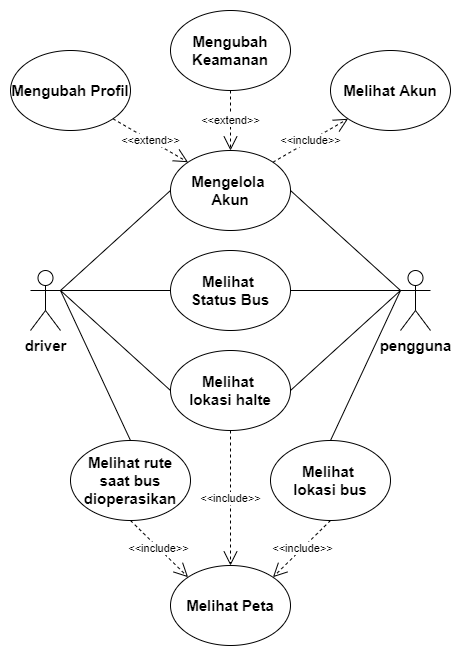

The diagram above was exported from draw.io. Its source (the exported page's mxGraphModel, read from the mxfile embedded in the PNG):
<mxGraphModel dx="1209" dy="1796" grid="1" gridSize="10" guides="1" tooltips="1" connect="1" arrows="1" fold="1" page="1" pageScale="1" pageWidth="827" pageHeight="1169" math="0" shadow="0">
  <root>
    <mxCell id="0" />
    <mxCell id="1" parent="0" />
    <mxCell id="t4BSVlxBKjmehNPSkHE6-1" value="&lt;font style=&quot;font-size: 15px&quot;&gt;&lt;b&gt;driver&lt;/b&gt;&lt;/font&gt;" style="shape=umlActor;verticalLabelPosition=bottom;verticalAlign=top;html=1;outlineConnect=0;" parent="1" vertex="1">
      <mxGeometry x="90" y="210" width="30" height="60" as="geometry" />
    </mxCell>
    <mxCell id="t4BSVlxBKjmehNPSkHE6-4" value="&lt;b style=&quot;font-size: 15px&quot;&gt;Melihat &lt;br&gt;lokasi&amp;nbsp;bus&lt;/b&gt;" style="ellipse;whiteSpace=wrap;html=1;" parent="1" vertex="1">
      <mxGeometry x="330" y="380" width="120" height="80" as="geometry" />
    </mxCell>
    <mxCell id="t4BSVlxBKjmehNPSkHE6-5" value="&lt;font style=&quot;font-size: 15px&quot;&gt;&lt;b&gt;Melihat Peta&lt;/b&gt;&lt;/font&gt;" style="ellipse;whiteSpace=wrap;html=1;" parent="1" vertex="1">
      <mxGeometry x="230" y="505" width="120" height="80" as="geometry" />
    </mxCell>
    <mxCell id="t4BSVlxBKjmehNPSkHE6-7" value="&lt;font style=&quot;font-size: 15px&quot;&gt;&lt;b&gt;Melihat &lt;br&gt;Status Bus&lt;/b&gt;&lt;/font&gt;" style="ellipse;whiteSpace=wrap;html=1;" parent="1" vertex="1">
      <mxGeometry x="230" y="190" width="120" height="80" as="geometry" />
    </mxCell>
    <mxCell id="t4BSVlxBKjmehNPSkHE6-9" value="&lt;font style=&quot;font-size: 15px&quot;&gt;&lt;b&gt;pengguna&lt;/b&gt;&lt;/font&gt;" style="shape=umlActor;verticalLabelPosition=bottom;verticalAlign=top;html=1;outlineConnect=0;" parent="1" vertex="1">
      <mxGeometry x="460" y="210" width="30" height="60" as="geometry" />
    </mxCell>
    <mxCell id="t4BSVlxBKjmehNPSkHE6-10" value="&lt;font style=&quot;font-size: 15px&quot;&gt;&lt;b&gt;Mengelola &lt;br&gt;Akun&lt;/b&gt;&lt;/font&gt;" style="ellipse;whiteSpace=wrap;html=1;" parent="1" vertex="1">
      <mxGeometry x="230" y="90" width="120" height="80" as="geometry" />
    </mxCell>
    <mxCell id="t4BSVlxBKjmehNPSkHE6-11" value="&lt;font style=&quot;font-size: 15px&quot;&gt;&lt;b&gt;Mengubah Keamanan&lt;/b&gt;&lt;/font&gt;" style="ellipse;whiteSpace=wrap;html=1;" parent="1" vertex="1">
      <mxGeometry x="230" y="-50" width="120" height="80" as="geometry" />
    </mxCell>
    <mxCell id="t4BSVlxBKjmehNPSkHE6-12" value="&lt;font style=&quot;font-size: 15px&quot;&gt;&lt;b&gt;Mengubah Profil&lt;/b&gt;&lt;/font&gt;" style="ellipse;whiteSpace=wrap;html=1;" parent="1" vertex="1">
      <mxGeometry x="70" y="-10" width="120" height="80" as="geometry" />
    </mxCell>
    <mxCell id="t4BSVlxBKjmehNPSkHE6-13" value="&lt;font style=&quot;font-size: 15px&quot;&gt;&lt;b&gt;Melihat Akun&lt;/b&gt;&lt;/font&gt;" style="ellipse;whiteSpace=wrap;html=1;" parent="1" vertex="1">
      <mxGeometry x="390" y="-10" width="120" height="80" as="geometry" />
    </mxCell>
    <mxCell id="t4BSVlxBKjmehNPSkHE6-20" value="" style="endArrow=none;html=1;exitX=1;exitY=0.3333333333333333;exitDx=0;exitDy=0;exitPerimeter=0;entryX=0;entryY=0.5;entryDx=0;entryDy=0;" parent="1" source="t4BSVlxBKjmehNPSkHE6-1" target="t4BSVlxBKjmehNPSkHE6-45" edge="1">
      <mxGeometry width="50" height="50" relative="1" as="geometry">
        <mxPoint x="400" y="310" as="sourcePoint" />
        <mxPoint x="-15.104076400856457" y="301.7157287525383" as="targetPoint" />
      </mxGeometry>
    </mxCell>
    <mxCell id="t4BSVlxBKjmehNPSkHE6-21" value="" style="endArrow=none;html=1;exitX=1;exitY=0.3333333333333333;exitDx=0;exitDy=0;exitPerimeter=0;entryX=0;entryY=0.5;entryDx=0;entryDy=0;" parent="1" source="t4BSVlxBKjmehNPSkHE6-1" target="t4BSVlxBKjmehNPSkHE6-7" edge="1">
      <mxGeometry width="50" height="50" relative="1" as="geometry">
        <mxPoint x="400" y="310" as="sourcePoint" />
        <mxPoint x="230" y="580" as="targetPoint" />
      </mxGeometry>
    </mxCell>
    <mxCell id="t4BSVlxBKjmehNPSkHE6-22" value="" style="endArrow=none;html=1;exitX=0.5;exitY=0;exitDx=0;exitDy=0;entryX=0;entryY=0.3333333333333333;entryDx=0;entryDy=0;entryPerimeter=0;" parent="1" source="t4BSVlxBKjmehNPSkHE6-4" target="t4BSVlxBKjmehNPSkHE6-9" edge="1">
      <mxGeometry width="50" height="50" relative="1" as="geometry">
        <mxPoint x="400" y="390" as="sourcePoint" />
        <mxPoint x="450" y="340" as="targetPoint" />
      </mxGeometry>
    </mxCell>
    <mxCell id="t4BSVlxBKjmehNPSkHE6-24" value="" style="endArrow=none;html=1;exitX=0;exitY=0.3333333333333333;exitDx=0;exitDy=0;exitPerimeter=0;entryX=1;entryY=0.5;entryDx=0;entryDy=0;" parent="1" source="t4BSVlxBKjmehNPSkHE6-9" target="t4BSVlxBKjmehNPSkHE6-7" edge="1">
      <mxGeometry width="50" height="50" relative="1" as="geometry">
        <mxPoint x="400" y="390" as="sourcePoint" />
        <mxPoint x="350" y="580" as="targetPoint" />
      </mxGeometry>
    </mxCell>
    <mxCell id="t4BSVlxBKjmehNPSkHE6-26" value="&amp;lt;&amp;lt;extend&amp;gt;&amp;gt;" style="endArrow=open;endSize=12;dashed=1;html=1;exitX=0.5;exitY=1;exitDx=0;exitDy=0;entryX=0.5;entryY=0;entryDx=0;entryDy=0;" parent="1" source="t4BSVlxBKjmehNPSkHE6-11" target="t4BSVlxBKjmehNPSkHE6-10" edge="1">
      <mxGeometry width="160" relative="1" as="geometry">
        <mxPoint x="340" as="sourcePoint" />
        <mxPoint x="500" as="targetPoint" />
      </mxGeometry>
    </mxCell>
    <mxCell id="t4BSVlxBKjmehNPSkHE6-27" value="&amp;lt;&amp;lt;extend&amp;gt;&amp;gt;" style="endArrow=open;endSize=12;dashed=1;html=1;exitX=1;exitY=1;exitDx=0;exitDy=0;entryX=0;entryY=0;entryDx=0;entryDy=0;" parent="1" source="t4BSVlxBKjmehNPSkHE6-12" target="t4BSVlxBKjmehNPSkHE6-10" edge="1">
      <mxGeometry width="160" relative="1" as="geometry">
        <mxPoint x="120" y="-120" as="sourcePoint" />
        <mxPoint x="330" y="-100" as="targetPoint" />
      </mxGeometry>
    </mxCell>
    <mxCell id="t4BSVlxBKjmehNPSkHE6-28" value="&amp;lt;&amp;lt;include&amp;gt;&amp;gt;" style="endArrow=open;endSize=12;dashed=1;html=1;exitX=1;exitY=0;exitDx=0;exitDy=0;entryX=0;entryY=1;entryDx=0;entryDy=0;" parent="1" source="t4BSVlxBKjmehNPSkHE6-10" target="t4BSVlxBKjmehNPSkHE6-13" edge="1">
      <mxGeometry width="160" relative="1" as="geometry">
        <mxPoint x="130" y="-110" as="sourcePoint" />
        <mxPoint x="500" y="-70" as="targetPoint" />
      </mxGeometry>
    </mxCell>
    <mxCell id="t4BSVlxBKjmehNPSkHE6-32" value="" style="endArrow=none;html=1;entryX=0;entryY=0.5;entryDx=0;entryDy=0;exitX=1;exitY=0.3333333333333333;exitDx=0;exitDy=0;exitPerimeter=0;" parent="1" source="t4BSVlxBKjmehNPSkHE6-1" target="t4BSVlxBKjmehNPSkHE6-10" edge="1">
      <mxGeometry width="50" height="50" relative="1" as="geometry">
        <mxPoint x="80" y="280" as="sourcePoint" />
        <mxPoint x="240" y="90" as="targetPoint" />
      </mxGeometry>
    </mxCell>
    <mxCell id="t4BSVlxBKjmehNPSkHE6-33" value="&amp;lt;&amp;lt;include&amp;gt;&amp;gt;" style="endArrow=open;endSize=12;dashed=1;html=1;exitX=0.5;exitY=1;exitDx=0;exitDy=0;entryX=0;entryY=0;entryDx=0;entryDy=0;" parent="1" source="t4BSVlxBKjmehNPSkHE6-44" target="t4BSVlxBKjmehNPSkHE6-5" edge="1">
      <mxGeometry width="160" relative="1" as="geometry">
        <mxPoint x="130" y="330" as="sourcePoint" />
        <mxPoint x="447.57359312880726" y="-71.7157287525381" as="targetPoint" />
      </mxGeometry>
    </mxCell>
    <mxCell id="t4BSVlxBKjmehNPSkHE6-40" value="&amp;lt;&amp;lt;include&amp;gt;&amp;gt;" style="endArrow=open;endSize=12;dashed=1;html=1;exitX=0.5;exitY=1;exitDx=0;exitDy=0;entryX=1;entryY=0;entryDx=0;entryDy=0;" parent="1" source="t4BSVlxBKjmehNPSkHE6-4" target="t4BSVlxBKjmehNPSkHE6-5" edge="1">
      <mxGeometry width="160" relative="1" as="geometry">
        <mxPoint x="300" y="90" as="sourcePoint" />
        <mxPoint x="300" y="140" as="targetPoint" />
      </mxGeometry>
    </mxCell>
    <mxCell id="t4BSVlxBKjmehNPSkHE6-41" value="" style="endArrow=none;html=1;exitX=1;exitY=0.5;exitDx=0;exitDy=0;entryX=0;entryY=0.3333333333333333;entryDx=0;entryDy=0;entryPerimeter=0;" parent="1" source="t4BSVlxBKjmehNPSkHE6-10" target="t4BSVlxBKjmehNPSkHE6-9" edge="1">
      <mxGeometry width="50" height="50" relative="1" as="geometry">
        <mxPoint x="360" y="210" as="sourcePoint" />
        <mxPoint x="520" y="310" as="targetPoint" />
      </mxGeometry>
    </mxCell>
    <mxCell id="t4BSVlxBKjmehNPSkHE6-44" value="&lt;b style=&quot;font-size: 15px&quot;&gt;Melihat rute saat&amp;nbsp;bus dioperasikan&lt;/b&gt;" style="ellipse;whiteSpace=wrap;html=1;" parent="1" vertex="1">
      <mxGeometry x="130" y="380" width="120" height="80" as="geometry" />
    </mxCell>
    <mxCell id="t4BSVlxBKjmehNPSkHE6-45" value="&lt;b style=&quot;font-size: 15px&quot;&gt;Melihat &lt;br&gt;lokasi&amp;nbsp;halte&lt;/b&gt;" style="ellipse;whiteSpace=wrap;html=1;" parent="1" vertex="1">
      <mxGeometry x="230" y="290" width="120" height="80" as="geometry" />
    </mxCell>
    <mxCell id="t4BSVlxBKjmehNPSkHE6-46" value="" style="endArrow=none;html=1;exitX=1;exitY=0.3333333333333333;exitDx=0;exitDy=0;exitPerimeter=0;entryX=0.5;entryY=0;entryDx=0;entryDy=0;" parent="1" source="t4BSVlxBKjmehNPSkHE6-1" target="t4BSVlxBKjmehNPSkHE6-44" edge="1">
      <mxGeometry width="50" height="50" relative="1" as="geometry">
        <mxPoint x="-70" y="240" as="sourcePoint" />
        <mxPoint x="-5.1040764008564565" y="311.7157287525383" as="targetPoint" />
      </mxGeometry>
    </mxCell>
    <mxCell id="t4BSVlxBKjmehNPSkHE6-47" value="" style="endArrow=none;html=1;exitX=1;exitY=0.5;exitDx=0;exitDy=0;entryX=0;entryY=0.3333333333333333;entryDx=0;entryDy=0;entryPerimeter=0;" parent="1" source="t4BSVlxBKjmehNPSkHE6-45" target="t4BSVlxBKjmehNPSkHE6-9" edge="1">
      <mxGeometry width="50" height="50" relative="1" as="geometry">
        <mxPoint x="442.42640687119274" y="381.71572875253787" as="sourcePoint" />
        <mxPoint x="640" y="240" as="targetPoint" />
      </mxGeometry>
    </mxCell>
    <mxCell id="t4BSVlxBKjmehNPSkHE6-48" value="&amp;lt;&amp;lt;include&amp;gt;&amp;gt;" style="endArrow=open;endSize=12;dashed=1;html=1;exitX=0.5;exitY=1;exitDx=0;exitDy=0;entryX=0.5;entryY=0;entryDx=0;entryDy=0;" parent="1" source="t4BSVlxBKjmehNPSkHE6-45" target="t4BSVlxBKjmehNPSkHE6-5" edge="1">
      <mxGeometry width="160" relative="1" as="geometry">
        <mxPoint x="370" y="470" as="sourcePoint" />
        <mxPoint x="342.42640687119274" y="526.7157287525379" as="targetPoint" />
      </mxGeometry>
    </mxCell>
  </root>
</mxGraphModel>